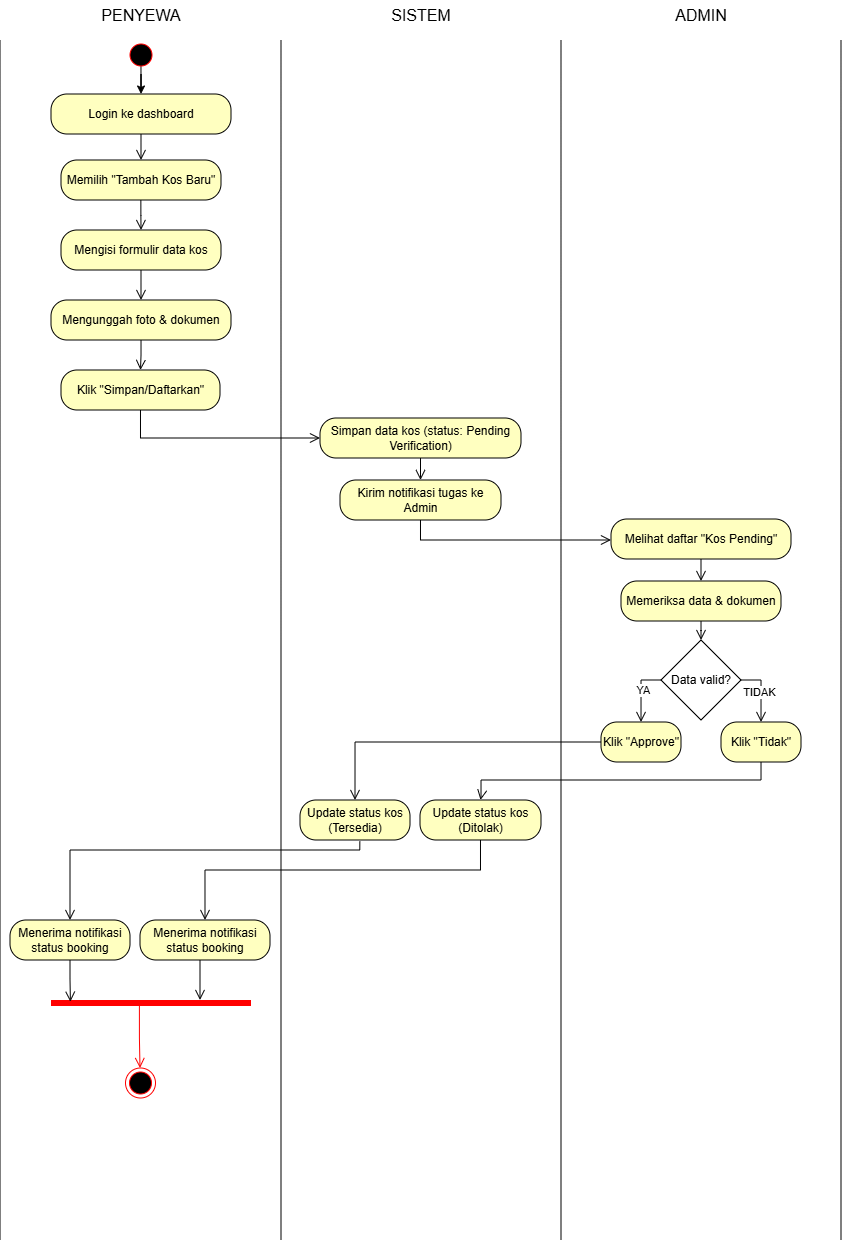

The diagram above was exported from draw.io. Its source (the exported page's mxGraphModel, read from the mxfile embedded in the PNG):
<mxGraphModel dx="668" dy="398" grid="1" gridSize="10" guides="1" tooltips="1" connect="1" arrows="1" fold="1" page="1" pageScale="1" pageWidth="1100" pageHeight="1700" background="none" math="0" shadow="0">
  <root>
    <mxCell id="sj2F72QtFvk0D1j04JUh-0" />
    <mxCell id="sj2F72QtFvk0D1j04JUh-1" parent="sj2F72QtFvk0D1j04JUh-0" />
    <mxCell id="sj2F72QtFvk0D1j04JUh-2" edge="1" parent="sj2F72QtFvk0D1j04JUh-1" style="endArrow=none;html=1;rounded=0;" value="">
      <mxGeometry height="50" relative="1" width="50" as="geometry">
        <mxPoint x="640" y="2200" as="sourcePoint" />
        <mxPoint x="640" y="1000" as="targetPoint" />
      </mxGeometry>
    </mxCell>
    <mxCell id="sj2F72QtFvk0D1j04JUh-3" edge="1" parent="sj2F72QtFvk0D1j04JUh-1" style="endArrow=none;html=1;rounded=0;" value="">
      <mxGeometry height="50" relative="1" width="50" as="geometry">
        <mxPoint x="1481" y="2200" as="sourcePoint" />
        <mxPoint x="1481" y="1000" as="targetPoint" />
      </mxGeometry>
    </mxCell>
    <mxCell id="sj2F72QtFvk0D1j04JUh-4" edge="1" parent="sj2F72QtFvk0D1j04JUh-1" style="endArrow=none;html=1;rounded=0;" value="">
      <mxGeometry height="50" relative="1" width="50" as="geometry">
        <mxPoint x="1201" y="2200" as="sourcePoint" />
        <mxPoint x="1201" y="1000" as="targetPoint" />
      </mxGeometry>
    </mxCell>
    <mxCell id="sj2F72QtFvk0D1j04JUh-5" edge="1" parent="sj2F72QtFvk0D1j04JUh-1" style="endArrow=none;html=1;rounded=0;" value="">
      <mxGeometry height="50" relative="1" width="50" as="geometry">
        <mxPoint x="921" y="2200" as="sourcePoint" />
        <mxPoint x="921" y="1000" as="targetPoint" />
      </mxGeometry>
    </mxCell>
    <mxCell id="sj2F72QtFvk0D1j04JUh-6" edge="1" parent="sj2F72QtFvk0D1j04JUh-1" source="sj2F72QtFvk0D1j04JUh-7" style="edgeStyle=orthogonalEdgeStyle;rounded=0;orthogonalLoop=1;jettySize=auto;html=1;exitX=0.499;exitY=0.863;exitDx=0;exitDy=0;exitPerimeter=0;" target="jZsbCzkbuXiSyxCD14NR-0" value="">
      <mxGeometry relative="1" as="geometry">
        <mxPoint x="781" y="1055" as="targetPoint" />
      </mxGeometry>
    </mxCell>
    <mxCell id="sj2F72QtFvk0D1j04JUh-7" parent="sj2F72QtFvk0D1j04JUh-1" style="ellipse;html=1;shape=startState;fillColor=light-dark(#000000,#FFFFFF);strokeColor=light-dark(#FF0000,#000000);gradientColor=none;" value="" vertex="1">
      <mxGeometry height="30" width="30" x="766" y="1000" as="geometry" />
    </mxCell>
    <mxCell id="sj2F72QtFvk0D1j04JUh-8" parent="sj2F72QtFvk0D1j04JUh-1" style="rhombus;whiteSpace=wrap;html=1;" value="Data valid?" vertex="1">
      <mxGeometry height="80" width="80" x="1301" y="1600" as="geometry" />
    </mxCell>
    <mxCell id="sj2F72QtFvk0D1j04JUh-9" parent="sj2F72QtFvk0D1j04JUh-1" style="rounded=1;whiteSpace=wrap;html=1;arcSize=40;fontColor=#000000;fillColor=#ffffc0;strokeColor=light-dark(#000000,#FFFFFF);" value="Memilih &quot;Tambah Kos Baru&quot;" vertex="1">
      <mxGeometry height="40" width="160" x="701" y="1120" as="geometry" />
    </mxCell>
    <mxCell id="sj2F72QtFvk0D1j04JUh-10" edge="1" parent="sj2F72QtFvk0D1j04JUh-1" style="edgeStyle=orthogonalEdgeStyle;html=1;verticalAlign=bottom;endArrow=open;endSize=8;strokeColor=light-dark(#000000,#FFFFFF);rounded=0;" target="sj2F72QtFvk0D1j04JUh-15" value="">
      <mxGeometry relative="1" as="geometry">
        <mxPoint x="780.86" y="1160" as="sourcePoint" />
        <mxPoint x="780.86" y="1190" as="targetPoint" />
      </mxGeometry>
    </mxCell>
    <mxCell id="sj2F72QtFvk0D1j04JUh-11" parent="sj2F72QtFvk0D1j04JUh-1" style="rounded=1;whiteSpace=wrap;html=1;arcSize=40;fontColor=#000000;fillColor=#ffffc0;strokeColor=light-dark(#000000,#FFFFFF);" value="Klik &quot;Simpan/Daftarkan&quot;" vertex="1">
      <mxGeometry height="40" width="159" x="701" y="1330" as="geometry" />
    </mxCell>
    <mxCell id="sj2F72QtFvk0D1j04JUh-12" edge="1" parent="sj2F72QtFvk0D1j04JUh-1" source="sj2F72QtFvk0D1j04JUh-11" style="edgeStyle=orthogonalEdgeStyle;html=1;verticalAlign=bottom;endArrow=open;endSize=8;strokeColor=light-dark(#000000,#FFFFFF);rounded=0;" target="sj2F72QtFvk0D1j04JUh-17" value="">
      <mxGeometry relative="1" as="geometry">
        <Array as="points">
          <mxPoint x="781" y="1398" />
        </Array>
        <mxPoint x="781" y="1460" as="targetPoint" />
      </mxGeometry>
    </mxCell>
    <mxCell id="sj2F72QtFvk0D1j04JUh-13" parent="sj2F72QtFvk0D1j04JUh-1" style="rounded=1;whiteSpace=wrap;html=1;arcSize=40;fontColor=#000000;fillColor=#ffffc0;strokeColor=light-dark(#000000,#FFFFFF);" value="Mengunggah foto &amp;amp; dokumen" vertex="1">
      <mxGeometry height="40" width="180" x="691" y="1260" as="geometry" />
    </mxCell>
    <mxCell id="sj2F72QtFvk0D1j04JUh-14" edge="1" parent="sj2F72QtFvk0D1j04JUh-1" source="sj2F72QtFvk0D1j04JUh-13" style="edgeStyle=orthogonalEdgeStyle;html=1;verticalAlign=bottom;endArrow=open;endSize=8;strokeColor=light-dark(#000000,#FFFFFF);rounded=0;" target="sj2F72QtFvk0D1j04JUh-11" value="">
      <mxGeometry relative="1" as="geometry">
        <mxPoint x="781" y="1400" as="targetPoint" />
      </mxGeometry>
    </mxCell>
    <mxCell id="sj2F72QtFvk0D1j04JUh-15" parent="sj2F72QtFvk0D1j04JUh-1" style="rounded=1;whiteSpace=wrap;html=1;arcSize=40;fontColor=#000000;fillColor=#ffffc0;strokeColor=light-dark(#000000,#FFFFFF);" value="Mengisi formulir data kos" vertex="1">
      <mxGeometry height="40" width="160" x="701" y="1190" as="geometry" />
    </mxCell>
    <mxCell id="sj2F72QtFvk0D1j04JUh-16" edge="1" parent="sj2F72QtFvk0D1j04JUh-1" source="sj2F72QtFvk0D1j04JUh-15" style="edgeStyle=orthogonalEdgeStyle;html=1;verticalAlign=bottom;endArrow=open;endSize=8;strokeColor=light-dark(#000000,#FFFFFF);rounded=0;" target="sj2F72QtFvk0D1j04JUh-13" value="">
      <mxGeometry relative="1" as="geometry">
        <Array as="points" />
        <mxPoint x="781" y="1280" as="targetPoint" />
      </mxGeometry>
    </mxCell>
    <mxCell id="sj2F72QtFvk0D1j04JUh-17" parent="sj2F72QtFvk0D1j04JUh-1" style="rounded=1;whiteSpace=wrap;html=1;arcSize=40;fontColor=#000000;fillColor=#ffffc0;strokeColor=light-dark(#000000,#FFFFFF);" value="Simpan data kos (status: Pending Verification)" vertex="1">
      <mxGeometry height="40" width="201" x="960" y="1378" as="geometry" />
    </mxCell>
    <mxCell id="sj2F72QtFvk0D1j04JUh-18" edge="1" parent="sj2F72QtFvk0D1j04JUh-1" source="sj2F72QtFvk0D1j04JUh-17" style="edgeStyle=orthogonalEdgeStyle;html=1;verticalAlign=bottom;endArrow=open;endSize=8;strokeColor=light-dark(#000000,#FFFFFF);rounded=0;" target="sj2F72QtFvk0D1j04JUh-21" value="">
      <mxGeometry relative="1" as="geometry">
        <Array as="points" />
        <mxPoint x="1081" y="1440" as="targetPoint" />
      </mxGeometry>
    </mxCell>
    <mxCell id="sj2F72QtFvk0D1j04JUh-21" parent="sj2F72QtFvk0D1j04JUh-1" style="rounded=1;whiteSpace=wrap;html=1;arcSize=40;fontColor=#000000;fillColor=#ffffc0;strokeColor=light-dark(#000000,#FFFFFF);" value="Kirim notifikasi tugas ke Admin" vertex="1">
      <mxGeometry height="40" width="161" x="980" y="1440" as="geometry" />
    </mxCell>
    <mxCell id="sj2F72QtFvk0D1j04JUh-22" edge="1" parent="sj2F72QtFvk0D1j04JUh-1" source="sj2F72QtFvk0D1j04JUh-21" style="edgeStyle=orthogonalEdgeStyle;html=1;verticalAlign=bottom;endArrow=open;endSize=8;strokeColor=light-dark(#000000,#FFFFFF);rounded=0;" target="sj2F72QtFvk0D1j04JUh-25" value="">
      <mxGeometry relative="1" as="geometry">
        <Array as="points">
          <mxPoint x="1061" y="1500" />
        </Array>
        <mxPoint x="1081" y="1700" as="targetPoint" />
      </mxGeometry>
    </mxCell>
    <mxCell id="sj2F72QtFvk0D1j04JUh-23" parent="sj2F72QtFvk0D1j04JUh-1" style="rounded=1;whiteSpace=wrap;html=1;arcSize=40;fontColor=#000000;fillColor=#ffffc0;strokeColor=light-dark(#000000,#FFFFFF);" value="Memeriksa data &amp;amp; dokumen" vertex="1">
      <mxGeometry height="40" width="160" x="1261" y="1541" as="geometry" />
    </mxCell>
    <mxCell id="sj2F72QtFvk0D1j04JUh-24" edge="1" parent="sj2F72QtFvk0D1j04JUh-1" source="sj2F72QtFvk0D1j04JUh-23" style="edgeStyle=orthogonalEdgeStyle;html=1;verticalAlign=bottom;endArrow=open;endSize=8;strokeColor=light-dark(#000000,#FFFFFF);rounded=0;" target="sj2F72QtFvk0D1j04JUh-8" value="">
      <mxGeometry relative="1" as="geometry">
        <mxPoint x="1341" y="1860" as="targetPoint" />
      </mxGeometry>
    </mxCell>
    <mxCell id="sj2F72QtFvk0D1j04JUh-25" parent="sj2F72QtFvk0D1j04JUh-1" style="rounded=1;whiteSpace=wrap;html=1;arcSize=40;fontColor=#000000;fillColor=#ffffc0;strokeColor=light-dark(#000000,#FFFFFF);" value="Melihat daftar &quot;Kos Pending&quot;" vertex="1">
      <mxGeometry height="40" width="180" x="1251" y="1479" as="geometry" />
    </mxCell>
    <mxCell id="sj2F72QtFvk0D1j04JUh-26" edge="1" parent="sj2F72QtFvk0D1j04JUh-1" source="sj2F72QtFvk0D1j04JUh-25" style="edgeStyle=orthogonalEdgeStyle;html=1;verticalAlign=bottom;endArrow=open;endSize=8;strokeColor=light-dark(#000000,#FFFFFF);rounded=0;" target="sj2F72QtFvk0D1j04JUh-23" value="">
      <mxGeometry relative="1" as="geometry">
        <mxPoint x="1341" y="1780" as="targetPoint" />
      </mxGeometry>
    </mxCell>
    <mxCell id="sj2F72QtFvk0D1j04JUh-27" edge="1" parent="sj2F72QtFvk0D1j04JUh-1" source="sj2F72QtFvk0D1j04JUh-8" style="edgeStyle=orthogonalEdgeStyle;html=1;verticalAlign=bottom;endArrow=open;endSize=8;strokeColor=light-dark(#000000,#FFFFFF);rounded=0;exitX=0;exitY=0.5;exitDx=0;exitDy=0;" target="sj2F72QtFvk0D1j04JUh-38" value="">
      <mxGeometry relative="1" as="geometry">
        <Array as="points">
          <mxPoint x="1281" y="1640" />
        </Array>
        <mxPoint x="1271" y="1900" as="sourcePoint" />
        <mxPoint x="1281" y="1939.9999999999998" as="targetPoint" />
      </mxGeometry>
    </mxCell>
    <mxCell id="N-JtNy35ov-BP4YXj9C8-1" connectable="0" parent="sj2F72QtFvk0D1j04JUh-27" style="edgeLabel;html=1;align=center;verticalAlign=middle;resizable=0;points=[];" value="YA" vertex="1">
      <mxGeometry relative="1" x="-0.0361" y="2" as="geometry">
        <mxPoint as="offset" />
      </mxGeometry>
    </mxCell>
    <mxCell id="sj2F72QtFvk0D1j04JUh-28" edge="1" parent="sj2F72QtFvk0D1j04JUh-1" source="sj2F72QtFvk0D1j04JUh-8" style="edgeStyle=orthogonalEdgeStyle;html=1;verticalAlign=bottom;endArrow=open;endSize=8;strokeColor=light-dark(#000000,#FFFFFF);rounded=0;exitX=1;exitY=0.5;exitDx=0;exitDy=0;" target="sj2F72QtFvk0D1j04JUh-36" value="">
      <mxGeometry relative="1" as="geometry">
        <Array as="points">
          <mxPoint x="1401" y="1640" />
        </Array>
        <mxPoint x="1321" y="1900" as="sourcePoint" />
        <mxPoint x="1401" y="1939.9999999999998" as="targetPoint" />
      </mxGeometry>
    </mxCell>
    <mxCell id="N-JtNy35ov-BP4YXj9C8-0" connectable="0" parent="sj2F72QtFvk0D1j04JUh-28" style="edgeLabel;html=1;align=center;verticalAlign=middle;resizable=0;points=[];" value="TIDAK" vertex="1">
      <mxGeometry relative="1" x="0.0209" y="-2" as="geometry">
        <mxPoint as="offset" />
      </mxGeometry>
    </mxCell>
    <mxCell id="sj2F72QtFvk0D1j04JUh-29" edge="1" parent="sj2F72QtFvk0D1j04JUh-1" source="sj2F72QtFvk0D1j04JUh-8" style="edgeStyle=orthogonalEdgeStyle;rounded=0;orthogonalLoop=1;jettySize=auto;html=1;exitX=0.5;exitY=1;exitDx=0;exitDy=0;" target="sj2F72QtFvk0D1j04JUh-8">
      <mxGeometry relative="1" as="geometry" />
    </mxCell>
    <mxCell id="sj2F72QtFvk0D1j04JUh-34" parent="sj2F72QtFvk0D1j04JUh-1" style="rounded=1;whiteSpace=wrap;html=1;arcSize=40;fontColor=#000000;fillColor=#ffffc0;strokeColor=light-dark(#000000,#FFFFFF);" value="Update status kos (Tersedia)" vertex="1">
      <mxGeometry height="40" width="110" x="940" y="1760" as="geometry" />
    </mxCell>
    <mxCell id="sj2F72QtFvk0D1j04JUh-36" parent="sj2F72QtFvk0D1j04JUh-1" style="rounded=1;whiteSpace=wrap;html=1;arcSize=40;fontColor=#000000;fillColor=#ffffc0;strokeColor=light-dark(#000000,#FFFFFF);" value="Klik &quot;Tidak&quot;" vertex="1">
      <mxGeometry height="40" width="80" x="1361" y="1682" as="geometry" />
    </mxCell>
    <mxCell id="sj2F72QtFvk0D1j04JUh-37" edge="1" parent="sj2F72QtFvk0D1j04JUh-1" source="sj2F72QtFvk0D1j04JUh-36" style="edgeStyle=orthogonalEdgeStyle;html=1;verticalAlign=bottom;endArrow=open;endSize=8;strokeColor=light-dark(#000000,#FFFFFF);rounded=0;entryX=0.5;entryY=0;entryDx=0;entryDy=0;" target="DqhCyuUsLPaV0iVvqM8C-6" value="">
      <mxGeometry relative="1" as="geometry">
        <Array as="points">
          <mxPoint x="1401" y="1740" />
          <mxPoint x="1121" y="1740" />
          <mxPoint x="1121" y="1757" />
          <mxPoint x="1120" y="1757" />
        </Array>
        <mxPoint x="1401.2000000000003" y="1757.2999999999997" as="targetPoint" />
      </mxGeometry>
    </mxCell>
    <mxCell id="sj2F72QtFvk0D1j04JUh-38" parent="sj2F72QtFvk0D1j04JUh-1" style="rounded=1;whiteSpace=wrap;html=1;arcSize=40;fontColor=#000000;fillColor=#ffffc0;strokeColor=light-dark(#000000,#FFFFFF);" value="Klik &quot;Approve&quot;" vertex="1">
      <mxGeometry height="40" width="80" x="1241" y="1682" as="geometry" />
    </mxCell>
    <mxCell id="sj2F72QtFvk0D1j04JUh-39" edge="1" parent="sj2F72QtFvk0D1j04JUh-1" source="sj2F72QtFvk0D1j04JUh-38" style="edgeStyle=orthogonalEdgeStyle;html=1;verticalAlign=bottom;endArrow=open;endSize=8;strokeColor=light-dark(#000000,#FFFFFF);rounded=0;entryX=0.5;entryY=0;entryDx=0;entryDy=0;" target="sj2F72QtFvk0D1j04JUh-34" value="">
      <mxGeometry relative="1" as="geometry">
        <mxPoint x="1280.6000000000004" y="1755.9299999999998" as="targetPoint" />
      </mxGeometry>
    </mxCell>
    <mxCell id="sj2F72QtFvk0D1j04JUh-40" parent="sj2F72QtFvk0D1j04JUh-1" style="rounded=1;whiteSpace=wrap;html=1;arcSize=40;fontColor=#000000;fillColor=#ffffc0;strokeColor=light-dark(#000000,#FFFFFF);" value="Menerima notifikasi status booking" vertex="1">
      <mxGeometry height="40" width="120" x="650" y="1880" as="geometry" />
    </mxCell>
    <mxCell id="sj2F72QtFvk0D1j04JUh-42" parent="sj2F72QtFvk0D1j04JUh-1" style="ellipse;html=1;shape=endState;fillColor=#000000;strokeColor=light-dark(#FF0000,#FFFFFF);" value="" vertex="1">
      <mxGeometry height="30" width="30" x="765.5" y="2028" as="geometry" />
    </mxCell>
    <mxCell id="sj2F72QtFvk0D1j04JUh-43" parent="sj2F72QtFvk0D1j04JUh-1" style="text;html=1;whiteSpace=wrap;strokeColor=none;fillColor=none;align=center;verticalAlign=middle;rounded=0;" value="&lt;font style=&quot;font-size: 16px;&quot;&gt;PENYEWA&lt;/font&gt;" vertex="1">
      <mxGeometry height="30" width="90" x="736" y="960" as="geometry" />
    </mxCell>
    <mxCell id="sj2F72QtFvk0D1j04JUh-44" parent="sj2F72QtFvk0D1j04JUh-1" style="text;html=1;whiteSpace=wrap;strokeColor=none;fillColor=none;align=center;verticalAlign=middle;rounded=0;" value="&lt;font style=&quot;font-size: 16px;&quot;&gt;ADMIN&lt;/font&gt;" vertex="1">
      <mxGeometry height="30" width="120" x="1281" y="960" as="geometry" />
    </mxCell>
    <mxCell id="sj2F72QtFvk0D1j04JUh-45" parent="sj2F72QtFvk0D1j04JUh-1" style="text;html=1;whiteSpace=wrap;strokeColor=none;fillColor=none;align=center;verticalAlign=middle;rounded=0;" value="&lt;span style=&quot;font-size: 16px;&quot;&gt;SISTEM&lt;/span&gt;" vertex="1">
      <mxGeometry height="30" width="90" x="1016" y="960" as="geometry" />
    </mxCell>
    <mxCell id="jZsbCzkbuXiSyxCD14NR-0" parent="sj2F72QtFvk0D1j04JUh-1" style="rounded=1;whiteSpace=wrap;html=1;arcSize=40;fontColor=#000000;fillColor=#ffffc0;strokeColor=light-dark(#000000,#FFFFFF);" value="Login ke dashboard" vertex="1">
      <mxGeometry height="40" width="180" x="691" y="1054" as="geometry" />
    </mxCell>
    <mxCell id="jZsbCzkbuXiSyxCD14NR-1" edge="1" parent="sj2F72QtFvk0D1j04JUh-1" source="jZsbCzkbuXiSyxCD14NR-0" style="edgeStyle=orthogonalEdgeStyle;html=1;verticalAlign=bottom;endArrow=open;endSize=8;strokeColor=light-dark(#000000,#FFFFFF);rounded=0;" target="sj2F72QtFvk0D1j04JUh-9" value="">
      <mxGeometry relative="1" as="geometry">
        <mxPoint x="781" y="1120" as="targetPoint" />
      </mxGeometry>
    </mxCell>
    <mxCell id="DqhCyuUsLPaV0iVvqM8C-6" parent="sj2F72QtFvk0D1j04JUh-1" style="rounded=1;whiteSpace=wrap;html=1;arcSize=40;fontColor=#000000;fillColor=#ffffc0;strokeColor=light-dark(#000000,#FFFFFF);" value="Update status kos (Ditolak)" vertex="1">
      <mxGeometry height="40" width="121" x="1060" y="1760" as="geometry" />
    </mxCell>
    <mxCell id="DqhCyuUsLPaV0iVvqM8C-7" edge="1" parent="sj2F72QtFvk0D1j04JUh-1" source="DqhCyuUsLPaV0iVvqM8C-6" style="edgeStyle=orthogonalEdgeStyle;html=1;verticalAlign=bottom;endArrow=open;endSize=8;strokeColor=light-dark(#000000,#FFFFFF);rounded=0;entryX=0.5;entryY=0;entryDx=0;entryDy=0;" target="VLW9RPIjgRf0_Z3h_qTN-0" value="">
      <mxGeometry relative="1" as="geometry">
        <Array as="points">
          <mxPoint x="1120" y="1830" />
          <mxPoint x="845" y="1830" />
        </Array>
        <mxPoint x="1070" y="1930" as="sourcePoint" />
        <mxPoint x="1118.8" y="1827" as="targetPoint" />
      </mxGeometry>
    </mxCell>
    <mxCell id="DqhCyuUsLPaV0iVvqM8C-8" edge="1" parent="sj2F72QtFvk0D1j04JUh-1" source="sj2F72QtFvk0D1j04JUh-34" style="edgeStyle=orthogonalEdgeStyle;html=1;verticalAlign=bottom;endArrow=open;endSize=8;strokeColor=light-dark(#000000,#FFFFFF);rounded=0;entryX=0.5;entryY=0;entryDx=0;entryDy=0;exitX=0.544;exitY=1.036;exitDx=0;exitDy=0;exitPerimeter=0;" target="sj2F72QtFvk0D1j04JUh-40" value="">
      <mxGeometry relative="1" as="geometry">
        <Array as="points">
          <mxPoint x="1000" y="1810" />
          <mxPoint x="710" y="1810" />
        </Array>
        <mxPoint x="1031" y="1840" as="sourcePoint" />
        <mxPoint x="1030" y="1867" as="targetPoint" />
      </mxGeometry>
    </mxCell>
    <mxCell id="VLW9RPIjgRf0_Z3h_qTN-0" parent="sj2F72QtFvk0D1j04JUh-1" style="rounded=1;whiteSpace=wrap;html=1;arcSize=40;fontColor=#000000;fillColor=#ffffc0;strokeColor=light-dark(#000000,#FFFFFF);" value="Menerima notifikasi status booking" vertex="1">
      <mxGeometry height="40" width="130" x="780" y="1880" as="geometry" />
    </mxCell>
    <mxCell id="VsMwFeiYkitfYA9rgKZN-0" parent="sj2F72QtFvk0D1j04JUh-1" style="shape=line;html=1;strokeWidth=6;strokeColor=light-dark(#FF0000,#FFFFFF);" value="" vertex="1">
      <mxGeometry height="10" width="200" x="691" y="1958" as="geometry" />
    </mxCell>
    <mxCell id="VsMwFeiYkitfYA9rgKZN-1" edge="1" parent="sj2F72QtFvk0D1j04JUh-1" source="VsMwFeiYkitfYA9rgKZN-0" style="edgeStyle=orthogonalEdgeStyle;html=1;verticalAlign=bottom;endArrow=open;endSize=8;strokeColor=light-dark(#FF0000,#FFFFFF);rounded=0;exitX=0.442;exitY=0.453;exitDx=0;exitDy=0;exitPerimeter=0;" target="sj2F72QtFvk0D1j04JUh-42" value="">
      <mxGeometry relative="1" as="geometry">
        <Array as="points">
          <mxPoint x="779" y="1998" />
          <mxPoint x="780" y="1998" />
        </Array>
        <mxPoint x="580" y="2048" as="targetPoint" />
      </mxGeometry>
    </mxCell>
    <mxCell id="VsMwFeiYkitfYA9rgKZN-2" edge="1" parent="sj2F72QtFvk0D1j04JUh-1" source="VLW9RPIjgRf0_Z3h_qTN-0" style="edgeStyle=orthogonalEdgeStyle;html=1;verticalAlign=bottom;endArrow=open;endSize=8;strokeColor=light-dark(#000000,#FFFFFF);rounded=0;entryX=0.745;entryY=0.2;entryDx=0;entryDy=0;entryPerimeter=0;" target="VsMwFeiYkitfYA9rgKZN-0" value="">
      <mxGeometry relative="1" as="geometry">
        <Array as="points">
          <mxPoint x="840" y="1930" />
          <mxPoint x="840" y="1930" />
        </Array>
        <mxPoint x="1270.3999999999996" y="1750" as="sourcePoint" />
        <mxPoint x="1270" y="1783.9299999999998" as="targetPoint" />
      </mxGeometry>
    </mxCell>
    <mxCell id="VsMwFeiYkitfYA9rgKZN-3" edge="1" parent="sj2F72QtFvk0D1j04JUh-1" source="sj2F72QtFvk0D1j04JUh-40" style="edgeStyle=orthogonalEdgeStyle;html=1;verticalAlign=bottom;endArrow=open;endSize=8;strokeColor=light-dark(#000000,#FFFFFF);rounded=0;entryX=0.097;entryY=0.373;entryDx=0;entryDy=0;entryPerimeter=0;" target="VsMwFeiYkitfYA9rgKZN-0" value="">
      <mxGeometry relative="1" as="geometry">
        <Array as="points" />
        <mxPoint x="739" y="1930" as="sourcePoint" />
        <mxPoint x="710" y="1958" as="targetPoint" />
      </mxGeometry>
    </mxCell>
  </root>
</mxGraphModel>